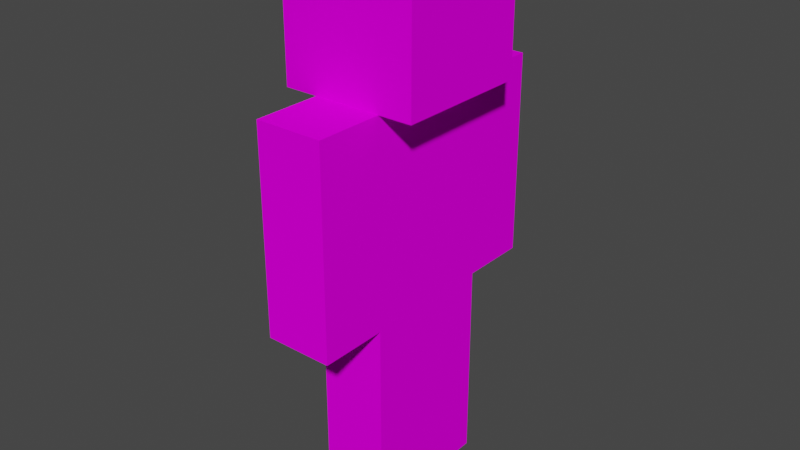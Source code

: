 # Source: Steve.blend  (saved by Blender 3.5.10; exported with 4.5.12 LTS)
import bpy
from mathutils import Matrix  # noqa: F401  (used for matrix-valued properties, if any)

bpy.ops.wm.read_factory_settings(use_empty=True)
scene = bpy.context.scene
scene.name = 'Scene'

# ---- collections
col_collection = bpy.data.collections.new('Collection'); scene.collection.children.link(col_collection)

# ---- images (referenced by path relative to the original .blend; pixels are not part of the script)
import os
ASSET_DIR = os.environ.get("B2B_ASSET_DIR", "")  # directory of the original .blend (textures are referenced by path, not embedded)
HERE = os.path.dirname(os.path.abspath(__file__))  # packed textures are extracted next to this script under _unpacked/

def load_image(name, relpath, width, height, colorspace="sRGB"):
    """Load a texture the original file referenced (path relative to the .blend, or extracted next to this script)."""
    p = next((c for c in (os.path.join(HERE, relpath), os.path.join(ASSET_DIR, relpath)) if relpath and os.path.exists(c)), "")
    if p:
        img = bpy.data.images.load(p, check_existing=True)
        img.name = name
    else:  # same state as the original file: an image datablock whose file is absent (Cycles renders it pink)
        img = bpy.data.images.new(name, width, height)
        img.source = "FILE"
        img.filepath = "//" + (relpath or name)
    img.colorspace_settings.name = colorspace
    return img
img_steve_png_001 = load_image('steve.png.001', 'steve.png', 1024, 1024, 'sRGB')

# ---- materials (node trees are filled in below, after node groups)
mat_material_001 = bpy.data.materials.new('Material.001')
mat_material_001.use_transparent_shadow = False

# ---- material node trees
mat_material_001.use_nodes = True; mat_material_001.node_tree.nodes.clear()
_N = mat_material_001.node_tree.nodes; _L = mat_material_001.node_tree.links
n0 = _N.new('ShaderNodeOutputMaterial'); n0.name = 'Material Output'; n0.location = (235, 271)
n1 = _N.new('ShaderNodeBsdfPrincipled'); n1.name = 'Principled BSDF'; n1.location = (-56, 173)
n1.distribution = 'GGX'
n1.subsurface_method = 'RANDOM_WALK_SKIN'
n1.inputs[2].default_value = 1.0
n1.inputs[3].default_value = 1.45
n1.inputs[11].default_value = 1.01
n1.inputs[13].default_value = 0.0
n1.inputs[20].default_value = 0.0
n1.inputs[27].default_value = (0.0, 0.0, 0.0, 1.0)
n1.inputs[28].default_value = 1.0
n2 = _N.new('ShaderNodeTexImage'); n2.name = 'Image Texture'; n2.location = (-494, 73)
n2.image = img_steve_png_001
n2.interpolation = 'Closest'
_L.new(n2.outputs[0], n1.inputs[0])
_L.new(n1.outputs[0], n0.inputs[0])
n0.is_active_output = True

# ---- world
world_world = bpy.data.worlds.new('World'); scene.world = world_world
world_world.use_nodes = True; world_world.node_tree.nodes.clear()
_N = world_world.node_tree.nodes; _L = world_world.node_tree.links
n0 = _N.new('ShaderNodeOutputWorld'); n0.name = 'World Output'; n0.location = (300, 300)
n1 = _N.new('ShaderNodeBackground'); n1.name = 'Background'; n1.location = (10, 300)
n1.inputs[0].default_value = (0.05088, 0.05088, 0.05088, 1.0)
_L.new(n1.outputs[0], n0.inputs[0])
n0.is_active_output = True
world_world.color = (0.05088, 0.05088, 0.05088)
world_world.use_sun_shadow = False
world_world.sun_shadow_jitter_overblur = 0.0

# ---- meshes
me_cube_005 = bpy.data.meshes.new('Cube.005')
me_cube_005.from_pydata([(-0.5, -1.0, -1.5), (-0.5, -1.0, 1.5), (-0.5, 1.0, -1.5), (-0.5, 1.0, 1.5), (0.5, -1.0, -1.5), (0.5, -1.0, 1.5), (0.5, 1.0, -1.5), (0.5, 1.0, 1.5)], [], [(0, 1, 3, 2), (2, 3, 7, 6), (6, 7, 5, 4), (4, 5, 1, 0), (2, 6, 4, 0), (7, 3, 1, 5)])
_uv = me_cube_005.uv_layers.new(name='UVMap')
_uv.uv.foreach_set('vector', [0.6247, 5.601e-05, 0.625, 0.3753, 0.5, 0.3753, 0.5005, -0.0003378, 0.4378, -5.601e-05, 0.4375, 0.3754, 0.5, 0.3754, 0.5, 0.0, 0.4375, -0.0001216, 0.4375, 0.3751, 0.3125, 0.3751, 0.3125, -9.261e-06, 0.3127, -0.0001124, 0.3127, 0.3751, 0.25, 0.3751, 0.25, 0.0, 0.4376, 0.3753, 0.5625, 0.3753, 0.5625, 0.4997, 0.4375, 0.4997, 0.3125, 0.4999, 0.3125, 0.3751, 0.4375, 0.3751, 0.4375, 0.4999])
me_cube_005.materials.append(mat_material_001)
me_cube_005.update()
me_cube_006 = bpy.data.meshes.new('Cube.006')
me_cube_006.from_pydata([(-0.5, -0.5, -1.5), (-0.5, -0.5, 1.5), (-0.5, 0.5, -1.5), (-0.5, 0.5, 1.5), (0.5, -0.5, -1.5), (0.5, -0.5, 1.5), (0.5, 0.5, -1.5), (0.5, 0.5, 1.5)], [], [(0, 1, 3, 2), (2, 3, 7, 6), (6, 7, 5, 4), (4, 5, 1, 0), (2, 6, 4, 0), (7, 3, 1, 5)])
_uv = me_cube_006.uv_layers.new(name='UVMap')
_uv.uv.foreach_set('vector', [0.8125, 7.451e-08, 0.8125, 0.375, 0.875, 0.375, 0.875, 1.49e-08, 0.6874, -0.0001516, 0.6874, 0.3752, 0.6251, 0.3752, 0.6251, -0.0001516, 0.688, -0.000103, 0.688, 0.3751, 0.75, 0.3751, 0.75, -0.0001031, 0.8124, -0.0001204, 0.8124, 0.3751, 0.7501, 0.3751, 0.7501, -0.0001205, 0.75, 0.4999, 0.75, 0.3751, 0.8125, 0.3751, 0.8125, 0.4999, 0.6876, 0.3752, 0.7499, 0.3752, 0.7499, 0.4998, 0.6876, 0.4998])
me_cube_006.materials.append(mat_material_001)
me_cube_006.update()
me_cube_007 = bpy.data.meshes.new('Cube.007')
me_cube_007.from_pydata([(-0.5, -0.5, -1.5), (-0.5, -0.5, 1.5), (-0.5, 0.5, -1.5), (-0.5, 0.5, 1.5), (0.5, -0.5, -1.5), (0.5, -0.5, 1.5), (0.5, 0.5, -1.5), (0.5, 0.5, 1.5)], [], [(0, 1, 3, 2), (2, 3, 7, 6), (6, 7, 5, 4), (4, 5, 1, 0), (2, 6, 4, 0), (7, 3, 1, 5)])
_uv = me_cube_007.uv_layers.new(name='UVMap')
_uv.uv.foreach_set('vector', [0.875, 7.451e-08, 0.875, 0.375, 0.8125, 0.375, 0.8125, 1.49e-08, 0.7501, -0.0001516, 0.7501, 0.3752, 0.8124, 0.3752, 0.8124, -0.0001516, 0.75, -0.000103, 0.75, 0.3751, 0.688, 0.3751, 0.688, -0.0001031, 0.6251, -0.0001204, 0.6251, 0.3751, 0.6874, 0.3751, 0.6874, -0.0001205, 0.8125, 0.4999, 0.8125, 0.3751, 0.75, 0.3751, 0.75, 0.4999, 0.7499, 0.3752, 0.6876, 0.3752, 0.6876, 0.4998, 0.7499, 0.4998])
me_cube_007.materials.append(mat_material_001)
me_cube_007.update()
me_cube_008 = bpy.data.meshes.new('Cube.008')
me_cube_008.from_pydata([(-0.5, -0.5, -1.5), (-0.5, -0.5, 1.5), (-0.5, 0.5, -1.5), (-0.5, 0.5, 1.5), (0.5, -0.5, -1.5), (0.5, -0.5, 1.5), (0.5, 0.5, -1.5), (0.5, 0.5, 1.5)], [], [(0, 1, 3, 2), (2, 3, 7, 6), (6, 7, 5, 4), (4, 5, 1, 0), (2, 6, 4, 0), (7, 3, 1, 5)])
_uv = me_cube_008.uv_layers.new(name='UVMap')
_uv.uv.foreach_set('vector', [0.1875, 7.451e-08, 0.1875, 0.375, 0.25, 0.375, 0.25, 1.49e-08, 0.0001457, -0.0001516, 0.0001457, 0.3752, 0.06235, 0.3752, 0.06235, -0.0001516, 0.06304, -0.000103, 0.06304, 0.3751, 0.125, 0.3751, 0.125, -0.0001031, 0.1251, -0.0001204, 0.1251, 0.3751, 0.1874, 0.3751, 0.1874, -0.0001205, 0.125, 0.4999, 0.125, 0.3751, 0.1875, 0.3751, 0.1875, 0.4999, 0.0626, 0.3752, 0.1249, 0.3752, 0.1249, 0.4998, 0.0626, 0.4998])
me_cube_008.materials.append(mat_material_001)
me_cube_008.update()
me_cube_009 = bpy.data.meshes.new('Cube.009')
me_cube_009.from_pydata([(-0.5, -0.5, -1.5), (-0.5, -0.5, 1.5), (-0.5, 0.5, -1.5), (-0.5, 0.5, 1.5), (0.5, -0.5, -1.5), (0.5, -0.5, 1.5), (0.5, 0.5, -1.5), (0.5, 0.5, 1.5)], [], [(0, 1, 3, 2), (2, 3, 7, 6), (6, 7, 5, 4), (4, 5, 1, 0), (2, 6, 4, 0), (7, 3, 1, 5)])
_uv = me_cube_009.uv_layers.new(name='UVMap')
_uv.uv.foreach_set('vector', [0.1875, 7.451e-08, 0.1875, 0.375, 0.25, 0.375, 0.25, 1.49e-08, 0.0001457, -0.0001516, 0.0001457, 0.3752, 0.06235, 0.3752, 0.06235, -0.0001516, 0.06304, -0.000103, 0.06304, 0.3751, 0.125, 0.3751, 0.125, -0.0001031, 0.1251, -0.0001204, 0.1251, 0.3751, 0.1874, 0.3751, 0.1874, -0.0001205, 0.125, 0.4999, 0.125, 0.3751, 0.1875, 0.3751, 0.1875, 0.4999, 0.0626, 0.3752, 0.1249, 0.3752, 0.1249, 0.4998, 0.0626, 0.4998])
me_cube_009.materials.append(mat_material_001)
me_cube_009.update()
me_cube_012 = bpy.data.meshes.new('Cube.012')
me_cube_012.from_pydata([(-1.0, -1.0, -1.0), (-1.0, -1.0, 1.0), (-1.0, 1.0, -1.0), (-1.0, 1.0, 1.0), (1.0, -1.0, -1.0), (1.0, -1.0, 1.0), (1.0, 1.0, -1.0), (1.0, 1.0, 1.0)], [], [(0, 1, 3, 2), (2, 3, 7, 6), (6, 7, 5, 4), (4, 5, 1, 0), (2, 6, 4, 0), (7, 3, 1, 5)])
_uv = me_cube_012.uv_layers.new(name='UVMap')
_uv.uv.foreach_set('vector', [0.5, 0.4999, 0.5, 0.7498, 0.3751, 0.7498, 0.3751, 0.4999, 0.375, 0.5002, 0.375, 0.7501, 0.2501, 0.7501, 0.2501, 0.5002, 0.25, 0.5002, 0.25, 0.7501, 0.125, 0.7501, 0.125, 0.5002, 0.125, 0.5001, 0.125, 0.7499, 0.0, 0.7499, 0.0001121, 0.5001, 0.25, 0.7501, 0.375, 0.7501, 0.375, 0.9999, 0.25, 0.9999, 0.125, 0.7502, 0.2499, 0.7502, 0.2499, 1.0, 0.125, 1.0])
me_cube_012.materials.append(mat_material_001)
me_cube_012.update()
arm_armature = bpy.data.armatures.new('Armature')  # bones are not reproduced

# ---- objects
ob_torso = bpy.data.objects.new('Torso', me_cube_005)
ob_leftarm = bpy.data.objects.new('LeftArm', me_cube_006)
ob_rightarm = bpy.data.objects.new('RightArm', me_cube_007)
ob_leftleg = bpy.data.objects.new('LeftLeg', me_cube_008)
ob_rightleg = bpy.data.objects.new('RightLeg', me_cube_009)
ob_armature = bpy.data.objects.new('Armature', arm_armature)
ob_head = bpy.data.objects.new('Head', me_cube_012)

# ---- transforms, parenting, visibility, modifiers, constraints
ob_torso.parent = ob_armature
ob_torso.matrix_parent_inverse = Matrix(((1.0, -0.0, 0.0, -0.0), (-0.0, 1.0, -0.0, 0.0), (0.0, -0.0, 1.0, -3.0), (-0.0, 0.0, -0.0, 1.0)))
ob_torso.location = (0.0, 0.0, 4.5)
_vg = ob_torso.vertex_groups.new(name='Root')
_vg.add([0, 1, 2, 3, 4, 5, 6, 7], 1.0, 'REPLACE')
_vg = ob_torso.vertex_groups.new(name='Neck')
for _i, _w in zip([0, 1, 2, 3, 4, 5, 6, 7], [0.0, 0.0, 0.0, 0.0, 0.0, 0.0, 0.0, 0.0]): _vg.add([_i], _w, 'REPLACE')
_vg = ob_torso.vertex_groups.new(name='Arm.L')
for _i, _w in zip([0, 1, 2, 3, 4, 5, 6, 7], [0.0, 0.0, 0.0, 0.0, 0.0, 0.0, 0.0, 0.0]): _vg.add([_i], _w, 'REPLACE')
_vg = ob_torso.vertex_groups.new(name='Arm.R')
for _i, _w in zip([0, 1, 2, 3, 4, 5, 6, 7], [0.0, 0.0, 0.0, 0.0, 0.0, 0.0, 0.0, 0.0]): _vg.add([_i], _w, 'REPLACE')
_vg = ob_torso.vertex_groups.new(name='Leg.R')
for _i, _w in zip([0, 1, 2, 3, 4, 5, 6, 7], [0.0, 0.0, 0.0, 0.0, 0.0, 0.0, 0.0, 0.0]): _vg.add([_i], _w, 'REPLACE')
_vg = ob_torso.vertex_groups.new(name='Leg.L')
for _i, _w in zip([0, 1, 2, 3, 4, 5, 6, 7], [0.0, 0.0, 0.0, 0.0, 0.0, 0.0, 0.0, 0.0]): _vg.add([_i], _w, 'REPLACE')
_m = ob_torso.modifiers.new('Armature', 'ARMATURE')
_m.object = ob_armature
ob_leftarm.parent = ob_armature
ob_leftarm.matrix_parent_inverse = Matrix(((1.0, -0.0, 0.0, -0.0), (-0.0, 1.0, -0.0, 0.0), (0.0, -0.0, 1.0, -3.0), (-0.0, 0.0, -0.0, 1.0)))
ob_leftarm.location = (0.0, 1.5, 4.5)
_vg = ob_leftarm.vertex_groups.new(name='Root')
_vg = ob_leftarm.vertex_groups.new(name='Neck')
_vg = ob_leftarm.vertex_groups.new(name='Arm.L')
_vg.add([0, 1, 2, 3, 4, 5, 6, 7], 1.0, 'REPLACE')
_vg = ob_leftarm.vertex_groups.new(name='Arm.R')
_vg = ob_leftarm.vertex_groups.new(name='Leg.R')
_vg = ob_leftarm.vertex_groups.new(name='Leg.L')
_m = ob_leftarm.modifiers.new('Armature', 'ARMATURE')
_m.object = ob_armature
_m.vertex_group = 'Arm.L'
ob_rightarm.parent = ob_armature
ob_rightarm.matrix_parent_inverse = Matrix(((1.0, -0.0, 0.0, -0.0), (-0.0, 1.0, -0.0, 0.0), (0.0, -0.0, 1.0, -3.0), (-0.0, 0.0, -0.0, 1.0)))
ob_rightarm.location = (0.0, -1.5, 4.5)
_vg = ob_rightarm.vertex_groups.new(name='Root')
for _i, _w in zip([4, 5, 6, 7], [0.0, 0.0, 0.0, 0.0]): _vg.add([_i], _w, 'REPLACE')
_vg = ob_rightarm.vertex_groups.new(name='Neck')
_vg = ob_rightarm.vertex_groups.new(name='Arm.L')
_vg = ob_rightarm.vertex_groups.new(name='Arm.R')
_vg.add([0, 1, 2, 3, 4, 5, 6, 7], 1.0, 'REPLACE')
_vg = ob_rightarm.vertex_groups.new(name='Leg.R')
_vg = ob_rightarm.vertex_groups.new(name='Leg.L')
for _i, _w in zip([0, 1, 2, 3], [0.0, 0.0, 0.0, 0.0]): _vg.add([_i], _w, 'REPLACE')
_m = ob_rightarm.modifiers.new('Armature', 'ARMATURE')
_m.object = ob_armature
_m.vertex_group = 'Arm.R'
ob_leftleg.parent = ob_armature
ob_leftleg.matrix_parent_inverse = Matrix(((1.0, -0.0, 0.0, -0.0), (-0.0, 1.0, -0.0, 0.0), (0.0, -0.0, 1.0, -3.0), (-0.0, 0.0, -0.0, 1.0)))
ob_leftleg.location = (0.0, 0.5, 1.5)
_vg = ob_leftleg.vertex_groups.new(name='Root')
for _i, _w in zip([0, 1, 2, 3, 4, 5, 6, 7], [0.0, 0.0003658, 0.0, 5.419e-05, 0.0, 0.01337, 0.0, 0.0004562]): _vg.add([_i], _w, 'REPLACE')
_vg = ob_leftleg.vertex_groups.new(name='Neck')
_vg = ob_leftleg.vertex_groups.new(name='Arm.L')
_vg = ob_leftleg.vertex_groups.new(name='Arm.R')
_vg = ob_leftleg.vertex_groups.new(name='Leg.R')
for _i, _w in zip([0, 1, 2, 3], [0.0, 0.0, 0.0, 0.0]): _vg.add([_i], _w, 'REPLACE')
_vg = ob_leftleg.vertex_groups.new(name='Leg.L')
for _i, _w in zip([0, 1, 2, 3, 4, 5, 6, 7], [1.0, 0.9993, 1.0, 1.0, 0.9991, 0.9978, 0.9999, 1.0]): _vg.add([_i], _w, 'REPLACE')
_m = ob_leftleg.modifiers.new('Armature', 'ARMATURE')
_m.object = ob_armature
_m.vertex_group = 'Leg.L'
ob_rightleg.parent = ob_armature
ob_rightleg.matrix_parent_inverse = Matrix(((1.0, -0.0, 0.0, -0.0), (-0.0, 1.0, -0.0, 0.0), (0.0, -0.0, 1.0, -3.0), (-0.0, 0.0, -0.0, 1.0)))
ob_rightleg.location = (0.0, -0.5, 1.5)
_vg = ob_rightleg.vertex_groups.new(name='Root')
for _i, _w in zip([0, 1, 2, 3, 4, 5, 6, 7], [0.0, 1.951e-06, 0.0, 0.003888, 0.0, 0.0005147, 0.0, 0.0001676]): _vg.add([_i], _w, 'REPLACE')
_vg = ob_rightleg.vertex_groups.new(name='Neck')
_vg = ob_rightleg.vertex_groups.new(name='Arm.L')
_vg = ob_rightleg.vertex_groups.new(name='Arm.R')
_vg = ob_rightleg.vertex_groups.new(name='Leg.R')
for _i, _w in zip([0, 1, 2, 3, 4, 5, 6, 7], [1.0, 0.9891, 0.9967, 0.9986, 1.0, 1.0, 0.999, 0.9902]): _vg.add([_i], _w, 'REPLACE')
_vg = ob_rightleg.vertex_groups.new(name='Leg.L')
_m = ob_rightleg.modifiers.new('Armature', 'ARMATURE')
_m.object = ob_armature
_m.vertex_group = 'Leg.R'
ob_armature.location = (0.0, 0.0, 3.0)
ob_armature.show_in_front = True
ob_head.parent = ob_armature
ob_head.matrix_parent_inverse = Matrix(((1.0, -0.0, 0.0, -0.0), (-0.0, 1.0, -0.0, 0.0), (0.0, -0.0, 1.0, -3.0), (-0.0, 0.0, -0.0, 1.0)))
ob_head.location = (0.0, 0.0, 7.0)
_vg = ob_head.vertex_groups.new(name='Root')
for _i, _w in zip([0, 1, 2, 3, 4, 5, 6, 7], [0.0, 0.0, 0.0, 0.0, 0.0, 0.0, 0.0, 0.0]): _vg.add([_i], _w, 'REPLACE')
_vg = ob_head.vertex_groups.new(name='Neck')
_vg.add([0, 1, 2, 3, 4, 5, 6, 7], 1.0, 'REPLACE')
_vg = ob_head.vertex_groups.new(name='Arm.L')
for _i, _w in zip([2, 3, 4, 5, 6, 7], [0.0, 0.0, 0.0, 0.0, 0.0, 0.0]): _vg.add([_i], _w, 'REPLACE')
_vg = ob_head.vertex_groups.new(name='Arm.R')
for _i, _w in zip([0, 1, 2, 3, 4, 5, 6, 7], [0.0, 0.0, 0.0, 0.0, 0.0, 0.0, 0.0, 0.0]): _vg.add([_i], _w, 'REPLACE')
_vg = ob_head.vertex_groups.new(name='Leg.R')
_vg = ob_head.vertex_groups.new(name='Leg.L')
for _i, _w in zip([0, 1, 2, 3, 4, 5, 6, 7], [0.0, 0.0, 0.0, 0.0, 0.0, 0.0, 0.0, 0.0]): _vg.add([_i], _w, 'REPLACE')
_m = ob_head.modifiers.new('Armature', 'ARMATURE')
_m.object = ob_armature

# ---- collection membership
col_collection.objects.link(ob_torso)
col_collection.objects.link(ob_leftarm)
col_collection.objects.link(ob_rightarm)
col_collection.objects.link(ob_leftleg)
col_collection.objects.link(ob_rightleg)
col_collection.objects.link(ob_armature)
col_collection.objects.link(ob_head)

# ---- scene / render settings (as saved in the file)
scene.frame_start = 1; scene.frame_end = 12; scene.frame_set(12)
scene.render.engine = 'BLENDER_EEVEE_NEXT'
scene.render.fps = 30
scene.cycles.sampling_pattern = 'TABULATED_SOBOL'
scene.view_settings.view_transform = 'Filmic'
bpy.context.view_layer.update()

# ---- added for rendering (the .blend has no active camera and no usable light): camera, sun
cam_auto = bpy.data.cameras.new('AutoCamera')
cam_auto.lens = 50.0
cam_auto.sensor_width = 36.0
cam_auto.clip_end = 1000.0
ob_auto_camera = bpy.data.objects.new('AutoCamera', cam_auto)
scene.collection.objects.link(ob_auto_camera)
ob_auto_camera.location = (8.47982, -10.1758, 10.7839)
ob_auto_camera.rotation_euler = (1.09748, -7.21219e-08, 0.694738)
scene.camera = ob_auto_camera
light_auto_sun = bpy.data.lights.new('AutoSun', 'SUN')
light_auto_sun.energy = 3.0
light_auto_sun.angle = 0.0523599
ob_auto_sun = bpy.data.objects.new('AutoSun', light_auto_sun)
scene.collection.objects.link(ob_auto_sun)
ob_auto_sun.rotation_euler = (0.872665, 0.174533, 0.523599)
bpy.context.view_layer.update()
